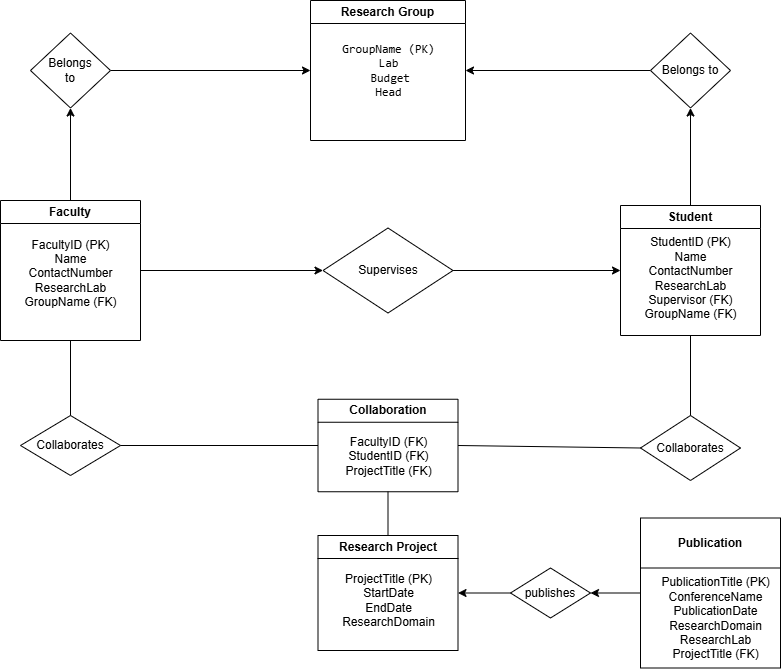

The diagram above was exported from draw.io. Its source (the exported page's mxGraphModel, read from the mxfile embedded in the PNG):
<mxGraphModel dx="4045" dy="1013" grid="1" gridSize="10" guides="1" tooltips="1" connect="1" arrows="1" fold="1" page="1" pageScale="1" pageWidth="850" pageHeight="1100" math="0" shadow="0" extFonts="Permanent Marker^https://fonts.googleapis.com/css?family=Permanent+Marker">
  <root>
    <mxCell id="0" />
    <mxCell id="1" parent="0" />
    <mxCell id="H90xyZZGySFQX-KRPZFy-9" value="Research Group" style="swimlane;whiteSpace=wrap;html=1;startSize=23;" vertex="1" parent="1">
      <mxGeometry x="-850" y="340" width="155" height="140" as="geometry">
        <mxRectangle x="-850" y="280" width="130" height="30" as="alternateBounds" />
      </mxGeometry>
    </mxCell>
    <mxCell id="H90xyZZGySFQX-KRPZFy-47" value="&lt;code&gt;GroupName (PK)&lt;/code&gt;&lt;div&gt;&lt;code&gt;Lab&lt;/code&gt;&lt;/div&gt;&lt;div&gt;&amp;nbsp;&lt;code&gt;Budget&lt;/code&gt;&lt;/div&gt;&lt;div&gt;&lt;code&gt;Head&lt;/code&gt;&lt;/div&gt;" style="text;html=1;align=center;verticalAlign=middle;resizable=0;points=[];autosize=1;strokeColor=none;fillColor=none;" vertex="1" parent="H90xyZZGySFQX-KRPZFy-9">
      <mxGeometry x="17.5" y="35" width="120" height="70" as="geometry" />
    </mxCell>
    <mxCell id="H90xyZZGySFQX-KRPZFy-28" style="edgeStyle=orthogonalEdgeStyle;rounded=1;orthogonalLoop=1;jettySize=auto;html=1;exitX=0.5;exitY=0;exitDx=0;exitDy=0;entryX=0.5;entryY=1;entryDx=0;entryDy=0;curved=0;" edge="1" parent="1" source="H90xyZZGySFQX-KRPZFy-11" target="H90xyZZGySFQX-KRPZFy-22">
      <mxGeometry relative="1" as="geometry" />
    </mxCell>
    <mxCell id="H90xyZZGySFQX-KRPZFy-31" style="edgeStyle=orthogonalEdgeStyle;rounded=0;orthogonalLoop=1;jettySize=auto;html=1;exitX=1;exitY=0.5;exitDx=0;exitDy=0;entryX=0;entryY=0.5;entryDx=0;entryDy=0;" edge="1" parent="1" source="H90xyZZGySFQX-KRPZFy-11" target="H90xyZZGySFQX-KRPZFy-20">
      <mxGeometry relative="1" as="geometry" />
    </mxCell>
    <mxCell id="H90xyZZGySFQX-KRPZFy-11" value="Faculty" style="swimlane;whiteSpace=wrap;html=1;startSize=23;" vertex="1" parent="1">
      <mxGeometry x="-1160" y="540" width="140" height="140" as="geometry">
        <mxRectangle x="-1030" y="470" width="80" height="30" as="alternateBounds" />
      </mxGeometry>
    </mxCell>
    <mxCell id="H90xyZZGySFQX-KRPZFy-48" value="FacultyID (PK)&lt;br&gt;Name&lt;br&gt;ContactNumber&lt;br&gt;ResearchLab&lt;br&gt;GroupName (FK)" style="text;html=1;align=center;verticalAlign=middle;resizable=0;points=[];autosize=1;strokeColor=none;fillColor=none;" vertex="1" parent="H90xyZZGySFQX-KRPZFy-11">
      <mxGeometry x="10" y="27.5" width="120" height="90" as="geometry" />
    </mxCell>
    <mxCell id="H90xyZZGySFQX-KRPZFy-12" value="Collaboration" style="swimlane;whiteSpace=wrap;html=1;startSize=23;" vertex="1" parent="1">
      <mxGeometry x="-842.5" y="738.75" width="140" height="92.5" as="geometry">
        <mxRectangle x="-837.5" y="810" width="130" height="30" as="alternateBounds" />
      </mxGeometry>
    </mxCell>
    <mxCell id="H90xyZZGySFQX-KRPZFy-50" value="FacultyID (FK)&lt;br&gt;StudentID (FK)&lt;br&gt;ProjectTitle (FK)" style="text;html=1;align=center;verticalAlign=middle;resizable=0;points=[];autosize=1;strokeColor=none;fillColor=none;" vertex="1" parent="H90xyZZGySFQX-KRPZFy-12">
      <mxGeometry x="15" y="27.5" width="110" height="60" as="geometry" />
    </mxCell>
    <mxCell id="H90xyZZGySFQX-KRPZFy-58" style="edgeStyle=orthogonalEdgeStyle;rounded=0;orthogonalLoop=1;jettySize=auto;html=1;exitX=0;exitY=0.5;exitDx=0;exitDy=0;entryX=1;entryY=0.5;entryDx=0;entryDy=0;" edge="1" parent="1" source="H90xyZZGySFQX-KRPZFy-13" target="H90xyZZGySFQX-KRPZFy-40">
      <mxGeometry relative="1" as="geometry" />
    </mxCell>
    <mxCell id="H90xyZZGySFQX-KRPZFy-13" value="Publication" style="swimlane;whiteSpace=wrap;html=1;startSize=50;" vertex="1" parent="1">
      <mxGeometry x="-520" y="857.5" width="140" height="150" as="geometry">
        <mxRectangle x="-822.5" y="1030" width="100" height="40" as="alternateBounds" />
      </mxGeometry>
    </mxCell>
    <mxCell id="H90xyZZGySFQX-KRPZFy-51" value="PublicationTitle (PK)&lt;br&gt;ConferenceName&lt;br&gt;PublicationDate&lt;br&gt;ResearchDomain&lt;br&gt;ResearchLab&lt;br&gt;ProjectTitle (FK)" style="text;html=1;align=center;verticalAlign=middle;resizable=0;points=[];autosize=1;strokeColor=none;fillColor=none;" vertex="1" parent="H90xyZZGySFQX-KRPZFy-13">
      <mxGeometry x="10" y="50" width="130" height="100" as="geometry" />
    </mxCell>
    <mxCell id="H90xyZZGySFQX-KRPZFy-29" style="edgeStyle=orthogonalEdgeStyle;rounded=0;orthogonalLoop=1;jettySize=auto;html=1;exitX=0.5;exitY=0;exitDx=0;exitDy=0;entryX=0.5;entryY=1;entryDx=0;entryDy=0;" edge="1" parent="1" source="H90xyZZGySFQX-KRPZFy-14" target="H90xyZZGySFQX-KRPZFy-21">
      <mxGeometry relative="1" as="geometry" />
    </mxCell>
    <mxCell id="H90xyZZGySFQX-KRPZFy-14" value="Student" style="swimlane;whiteSpace=wrap;html=1;startSize=23;" vertex="1" parent="1">
      <mxGeometry x="-540" y="545" width="140" height="130" as="geometry">
        <mxRectangle x="-610" y="470" width="80" height="30" as="alternateBounds" />
      </mxGeometry>
    </mxCell>
    <mxCell id="H90xyZZGySFQX-KRPZFy-49" value="StudentID (PK)&lt;br&gt;Name&lt;br&gt;ContactNumber&lt;br&gt;ResearchLab&lt;br&gt;Supervisor (FK)&lt;br&gt;GroupName (FK)" style="text;html=1;align=center;verticalAlign=middle;resizable=0;points=[];autosize=1;strokeColor=none;fillColor=none;" vertex="1" parent="H90xyZZGySFQX-KRPZFy-14">
      <mxGeometry x="10" y="22.5" width="120" height="100" as="geometry" />
    </mxCell>
    <mxCell id="H90xyZZGySFQX-KRPZFy-17" style="edgeStyle=orthogonalEdgeStyle;rounded=0;orthogonalLoop=1;jettySize=auto;html=1;exitX=0.5;exitY=1;exitDx=0;exitDy=0;" edge="1" parent="1" source="H90xyZZGySFQX-KRPZFy-9" target="H90xyZZGySFQX-KRPZFy-9">
      <mxGeometry relative="1" as="geometry" />
    </mxCell>
    <mxCell id="H90xyZZGySFQX-KRPZFy-32" style="edgeStyle=orthogonalEdgeStyle;rounded=0;orthogonalLoop=1;jettySize=auto;html=1;exitX=1;exitY=0.5;exitDx=0;exitDy=0;entryX=0;entryY=0.5;entryDx=0;entryDy=0;" edge="1" parent="1" source="H90xyZZGySFQX-KRPZFy-20" target="H90xyZZGySFQX-KRPZFy-14">
      <mxGeometry relative="1" as="geometry" />
    </mxCell>
    <mxCell id="H90xyZZGySFQX-KRPZFy-20" value="Supervises" style="rhombus;whiteSpace=wrap;html=1;" vertex="1" parent="1">
      <mxGeometry x="-837.5" y="567.5" width="130" height="85" as="geometry" />
    </mxCell>
    <mxCell id="H90xyZZGySFQX-KRPZFy-27" style="edgeStyle=orthogonalEdgeStyle;rounded=0;orthogonalLoop=1;jettySize=auto;html=1;exitX=0;exitY=0.5;exitDx=0;exitDy=0;entryX=1;entryY=0.5;entryDx=0;entryDy=0;" edge="1" parent="1" source="H90xyZZGySFQX-KRPZFy-21" target="H90xyZZGySFQX-KRPZFy-9">
      <mxGeometry relative="1" as="geometry" />
    </mxCell>
    <mxCell id="H90xyZZGySFQX-KRPZFy-21" value="Belongs to" style="rhombus;whiteSpace=wrap;html=1;" vertex="1" parent="1">
      <mxGeometry x="-510" y="372.5" width="80" height="75" as="geometry" />
    </mxCell>
    <mxCell id="H90xyZZGySFQX-KRPZFy-24" style="edgeStyle=orthogonalEdgeStyle;rounded=0;orthogonalLoop=1;jettySize=auto;html=1;exitX=1;exitY=0.5;exitDx=0;exitDy=0;entryX=0;entryY=0.5;entryDx=0;entryDy=0;" edge="1" parent="1" source="H90xyZZGySFQX-KRPZFy-22" target="H90xyZZGySFQX-KRPZFy-9">
      <mxGeometry relative="1" as="geometry" />
    </mxCell>
    <mxCell id="H90xyZZGySFQX-KRPZFy-22" value="Belongs&lt;div&gt;to&lt;/div&gt;" style="rhombus;whiteSpace=wrap;html=1;" vertex="1" parent="1">
      <mxGeometry x="-1130" y="372.5" width="80" height="75" as="geometry" />
    </mxCell>
    <mxCell id="H90xyZZGySFQX-KRPZFy-30" style="edgeStyle=orthogonalEdgeStyle;rounded=0;orthogonalLoop=1;jettySize=auto;html=1;exitX=0.5;exitY=1;exitDx=0;exitDy=0;" edge="1" parent="1" source="H90xyZZGySFQX-KRPZFy-14" target="H90xyZZGySFQX-KRPZFy-14">
      <mxGeometry relative="1" as="geometry" />
    </mxCell>
    <mxCell id="H90xyZZGySFQX-KRPZFy-34" value="&lt;div&gt;Collaborates&lt;/div&gt;" style="rhombus;whiteSpace=wrap;html=1;" vertex="1" parent="1">
      <mxGeometry x="-520" y="755" width="100" height="65" as="geometry" />
    </mxCell>
    <mxCell id="H90xyZZGySFQX-KRPZFy-35" value="Collaborates" style="rhombus;whiteSpace=wrap;html=1;" vertex="1" parent="1">
      <mxGeometry x="-1140" y="755" width="100" height="60" as="geometry" />
    </mxCell>
    <mxCell id="H90xyZZGySFQX-KRPZFy-36" value="" style="endArrow=none;html=1;rounded=0;exitX=0;exitY=0.5;exitDx=0;exitDy=0;entryX=1;entryY=0.5;entryDx=0;entryDy=0;" edge="1" parent="1" source="H90xyZZGySFQX-KRPZFy-12" target="H90xyZZGySFQX-KRPZFy-35">
      <mxGeometry width="50" height="50" relative="1" as="geometry">
        <mxPoint x="-780" y="750" as="sourcePoint" />
        <mxPoint x="-730" y="700" as="targetPoint" />
      </mxGeometry>
    </mxCell>
    <mxCell id="H90xyZZGySFQX-KRPZFy-37" value="" style="endArrow=none;html=1;rounded=0;exitX=0.5;exitY=0;exitDx=0;exitDy=0;entryX=0.5;entryY=1;entryDx=0;entryDy=0;" edge="1" parent="1" source="H90xyZZGySFQX-KRPZFy-35" target="H90xyZZGySFQX-KRPZFy-11">
      <mxGeometry width="50" height="50" relative="1" as="geometry">
        <mxPoint x="-780" y="750" as="sourcePoint" />
        <mxPoint x="-730" y="700" as="targetPoint" />
      </mxGeometry>
    </mxCell>
    <mxCell id="H90xyZZGySFQX-KRPZFy-38" value="" style="endArrow=none;html=1;rounded=0;exitX=0;exitY=0.5;exitDx=0;exitDy=0;entryX=1;entryY=0.5;entryDx=0;entryDy=0;" edge="1" parent="1" source="H90xyZZGySFQX-KRPZFy-34" target="H90xyZZGySFQX-KRPZFy-12">
      <mxGeometry width="50" height="50" relative="1" as="geometry">
        <mxPoint x="-827" y="835" as="sourcePoint" />
        <mxPoint x="-1030" y="835" as="targetPoint" />
      </mxGeometry>
    </mxCell>
    <mxCell id="H90xyZZGySFQX-KRPZFy-39" value="" style="endArrow=none;html=1;rounded=0;exitX=0.5;exitY=0;exitDx=0;exitDy=0;entryX=0.5;entryY=1;entryDx=0;entryDy=0;" edge="1" parent="1" source="H90xyZZGySFQX-KRPZFy-34" target="H90xyZZGySFQX-KRPZFy-14">
      <mxGeometry width="50" height="50" relative="1" as="geometry">
        <mxPoint x="-780" y="750" as="sourcePoint" />
        <mxPoint x="-730" y="700" as="targetPoint" />
      </mxGeometry>
    </mxCell>
    <mxCell id="H90xyZZGySFQX-KRPZFy-59" style="edgeStyle=orthogonalEdgeStyle;rounded=0;orthogonalLoop=1;jettySize=auto;html=1;exitX=0;exitY=0.5;exitDx=0;exitDy=0;entryX=1;entryY=0.5;entryDx=0;entryDy=0;" edge="1" parent="1" source="H90xyZZGySFQX-KRPZFy-40" target="H90xyZZGySFQX-KRPZFy-54">
      <mxGeometry relative="1" as="geometry" />
    </mxCell>
    <mxCell id="H90xyZZGySFQX-KRPZFy-40" value="publishes" style="rhombus;whiteSpace=wrap;html=1;" vertex="1" parent="1">
      <mxGeometry x="-650" y="907.5" width="80" height="50" as="geometry" />
    </mxCell>
    <mxCell id="H90xyZZGySFQX-KRPZFy-54" value="Research Project" style="swimlane;whiteSpace=wrap;html=1;startSize=23;" vertex="1" parent="1">
      <mxGeometry x="-842.5" y="875" width="140" height="115" as="geometry">
        <mxRectangle x="-837.5" y="810" width="130" height="30" as="alternateBounds" />
      </mxGeometry>
    </mxCell>
    <mxCell id="H90xyZZGySFQX-KRPZFy-55" value="ProjectTitle (PK)&lt;br&gt;StartDate&lt;br&gt;EndDate&lt;br&gt;ResearchDomain" style="text;html=1;align=center;verticalAlign=middle;resizable=0;points=[];autosize=1;strokeColor=none;fillColor=none;" vertex="1" parent="H90xyZZGySFQX-KRPZFy-54">
      <mxGeometry x="10" y="30" width="120" height="70" as="geometry" />
    </mxCell>
    <mxCell id="H90xyZZGySFQX-KRPZFy-56" value="" style="endArrow=none;html=1;rounded=0;exitX=0.5;exitY=0;exitDx=0;exitDy=0;entryX=0.5;entryY=1;entryDx=0;entryDy=0;" edge="1" parent="1" source="H90xyZZGySFQX-KRPZFy-54" target="H90xyZZGySFQX-KRPZFy-12">
      <mxGeometry width="50" height="50" relative="1" as="geometry">
        <mxPoint x="-670" y="960" as="sourcePoint" />
        <mxPoint x="-620" y="910" as="targetPoint" />
      </mxGeometry>
    </mxCell>
  </root>
</mxGraphModel>